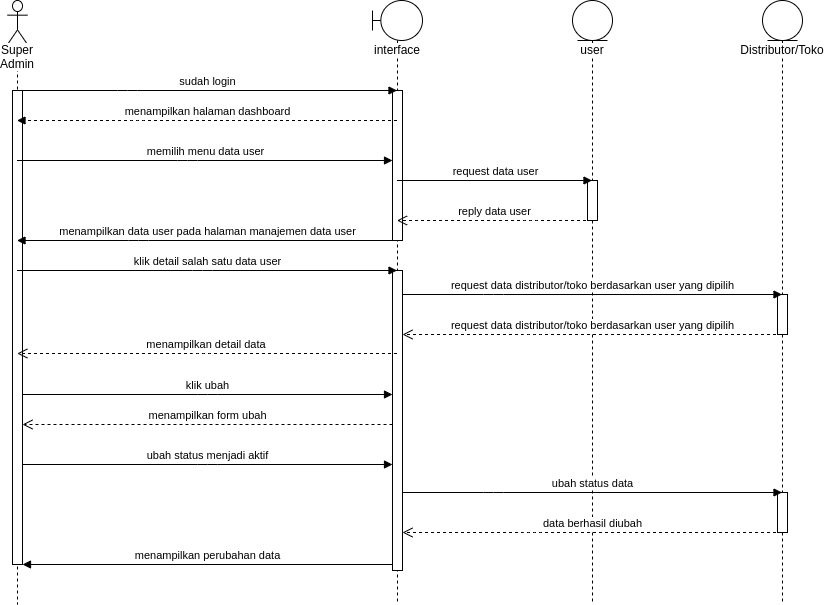

The diagram above was exported from draw.io. Its source (the exported page's mxGraphModel, read from the mxfile embedded in the PNG):
<mxGraphModel dx="1807" dy="745" grid="1" gridSize="10" guides="1" tooltips="1" connect="1" arrows="1" fold="1" page="1" pageScale="1" pageWidth="850" pageHeight="1100" math="0" shadow="0">
  <root>
    <mxCell id="MsVSYFqB0X_X2VHvQF_T-0" />
    <mxCell id="MsVSYFqB0X_X2VHvQF_T-1" parent="MsVSYFqB0X_X2VHvQF_T-0" />
    <mxCell id="Iwpnnvye3gVjslh32a0--10" value="Super Admin" style="shape=umlLifeline;participant=umlActor;perimeter=lifelinePerimeter;whiteSpace=wrap;html=1;container=1;collapsible=0;recursiveResize=0;verticalAlign=top;spacingTop=36;labelBackgroundColor=#ffffff;outlineConnect=0;strokeWidth=1;size=44;" parent="MsVSYFqB0X_X2VHvQF_T-1" vertex="1">
      <mxGeometry x="28" y="60" width="20" height="604" as="geometry" />
    </mxCell>
    <mxCell id="Iwpnnvye3gVjslh32a0--11" value="interface" style="shape=umlLifeline;participant=umlBoundary;perimeter=lifelinePerimeter;whiteSpace=wrap;html=1;container=1;collapsible=0;recursiveResize=0;verticalAlign=top;spacingTop=36;labelBackgroundColor=#ffffff;outlineConnect=0;strokeWidth=1;" parent="MsVSYFqB0X_X2VHvQF_T-1" vertex="1">
      <mxGeometry x="393" y="60" width="50" height="604" as="geometry" />
    </mxCell>
    <mxCell id="Iwpnnvye3gVjslh32a0--12" value="" style="html=1;points=[];perimeter=orthogonalPerimeter;strokeWidth=1;" parent="Iwpnnvye3gVjslh32a0--11" vertex="1">
      <mxGeometry x="20" y="270" width="10" height="300" as="geometry" />
    </mxCell>
    <mxCell id="Iwpnnvye3gVjslh32a0--13" value="user" style="shape=umlLifeline;participant=umlEntity;perimeter=lifelinePerimeter;whiteSpace=wrap;html=1;container=1;collapsible=0;recursiveResize=0;verticalAlign=top;spacingTop=36;labelBackgroundColor=#ffffff;outlineConnect=0;strokeWidth=1;size=40;" parent="MsVSYFqB0X_X2VHvQF_T-1" vertex="1">
      <mxGeometry x="593" y="60" width="40" height="604" as="geometry" />
    </mxCell>
    <mxCell id="Iwpnnvye3gVjslh32a0--14" value="" style="html=1;points=[];perimeter=orthogonalPerimeter;strokeWidth=1;" parent="Iwpnnvye3gVjslh32a0--13" vertex="1">
      <mxGeometry x="15" y="180" width="10" height="40" as="geometry" />
    </mxCell>
    <mxCell id="Iwpnnvye3gVjslh32a0--18" value="" style="html=1;points=[];perimeter=orthogonalPerimeter;strokeWidth=1;" parent="MsVSYFqB0X_X2VHvQF_T-1" vertex="1">
      <mxGeometry x="33" y="150" width="10" height="474" as="geometry" />
    </mxCell>
    <mxCell id="Iwpnnvye3gVjslh32a0--19" value="" style="html=1;points=[];perimeter=orthogonalPerimeter;strokeWidth=1;" parent="MsVSYFqB0X_X2VHvQF_T-1" vertex="1">
      <mxGeometry x="413" y="150" width="10" height="150" as="geometry" />
    </mxCell>
    <mxCell id="Iwpnnvye3gVjslh32a0--20" value="memilih menu data user" style="html=1;verticalAlign=bottom;startArrow=none;endArrow=block;startSize=8;startFill=0;" parent="MsVSYFqB0X_X2VHvQF_T-1" target="Iwpnnvye3gVjslh32a0--19" edge="1">
      <mxGeometry relative="1" as="geometry">
        <mxPoint x="37.5" y="220" as="sourcePoint" />
        <Array as="points">
          <mxPoint x="208" y="220" />
        </Array>
      </mxGeometry>
    </mxCell>
    <mxCell id="Iwpnnvye3gVjslh32a0--21" value="request data user" style="html=1;verticalAlign=bottom;startArrow=none;endArrow=block;startSize=8;startFill=0;" parent="MsVSYFqB0X_X2VHvQF_T-1" target="Iwpnnvye3gVjslh32a0--13" edge="1">
      <mxGeometry relative="1" as="geometry">
        <mxPoint x="417.5000000000002" y="240" as="sourcePoint" />
        <Array as="points">
          <mxPoint x="508.5" y="240" />
        </Array>
        <mxPoint x="648" y="240" as="targetPoint" />
      </mxGeometry>
    </mxCell>
    <mxCell id="Iwpnnvye3gVjslh32a0--22" value="reply data user" style="html=1;verticalAlign=bottom;endArrow=open;dashed=1;endSize=8;" parent="MsVSYFqB0X_X2VHvQF_T-1" source="Iwpnnvye3gVjslh32a0--13" edge="1">
      <mxGeometry relative="1" as="geometry">
        <mxPoint x="648" y="280" as="sourcePoint" />
        <mxPoint x="417.5000000000002" y="280" as="targetPoint" />
        <Array as="points">
          <mxPoint x="548.5" y="280" />
        </Array>
      </mxGeometry>
    </mxCell>
    <mxCell id="Iwpnnvye3gVjslh32a0--23" value="menampilkan halaman dashboard" style="html=1;verticalAlign=bottom;endArrow=block;dashed=1;" parent="MsVSYFqB0X_X2VHvQF_T-1" edge="1">
      <mxGeometry width="80" relative="1" as="geometry">
        <mxPoint x="417.5000000000002" y="180" as="sourcePoint" />
        <mxPoint x="37.5" y="180" as="targetPoint" />
        <Array as="points">
          <mxPoint x="158" y="180" />
        </Array>
      </mxGeometry>
    </mxCell>
    <mxCell id="Iwpnnvye3gVjslh32a0--24" value="menampilkan data user pada halaman manajemen data user" style="html=1;verticalAlign=bottom;endArrow=block;" parent="MsVSYFqB0X_X2VHvQF_T-1" edge="1">
      <mxGeometry width="80" relative="1" as="geometry">
        <mxPoint x="417.5000000000002" y="300" as="sourcePoint" />
        <mxPoint x="37.5" y="300" as="targetPoint" />
        <Array as="points">
          <mxPoint x="159" y="300" />
        </Array>
      </mxGeometry>
    </mxCell>
    <mxCell id="Iwpnnvye3gVjslh32a0--25" value="sudah login" style="html=1;verticalAlign=bottom;startArrow=none;startFill=0;endArrow=block;startSize=8;" parent="MsVSYFqB0X_X2VHvQF_T-1" edge="1">
      <mxGeometry width="60" relative="1" as="geometry">
        <mxPoint x="37.5" y="150.0000000000001" as="sourcePoint" />
        <mxPoint x="417.5000000000002" y="150.0000000000001" as="targetPoint" />
        <Array as="points">
          <mxPoint x="148" y="150" />
        </Array>
      </mxGeometry>
    </mxCell>
    <mxCell id="Iwpnnvye3gVjslh32a0--26" value="klik detail salah satu data user" style="html=1;verticalAlign=bottom;endArrow=block;" parent="MsVSYFqB0X_X2VHvQF_T-1" source="Iwpnnvye3gVjslh32a0--10" target="Iwpnnvye3gVjslh32a0--11" edge="1">
      <mxGeometry width="80" relative="1" as="geometry">
        <mxPoint x="33" y="580" as="sourcePoint" />
        <mxPoint x="113" y="580" as="targetPoint" />
        <Array as="points">
          <mxPoint x="223" y="330" />
        </Array>
      </mxGeometry>
    </mxCell>
    <mxCell id="Iwpnnvye3gVjslh32a0--27" value="menampilkan detail data&amp;nbsp;" style="html=1;verticalAlign=bottom;endArrow=open;dashed=1;endSize=8;" parent="MsVSYFqB0X_X2VHvQF_T-1" edge="1">
      <mxGeometry relative="1" as="geometry">
        <mxPoint x="417.5" y="413" as="sourcePoint" />
        <mxPoint x="37.810344827586164" y="413" as="targetPoint" />
        <Array as="points">
          <mxPoint x="223" y="413" />
        </Array>
      </mxGeometry>
    </mxCell>
    <mxCell id="Iwpnnvye3gVjslh32a0--39" value="Distributor/Toko" style="shape=umlLifeline;participant=umlEntity;perimeter=lifelinePerimeter;whiteSpace=wrap;html=1;container=1;collapsible=0;recursiveResize=0;verticalAlign=top;spacingTop=36;labelBackgroundColor=#ffffff;outlineConnect=0;strokeWidth=1;size=40;" parent="MsVSYFqB0X_X2VHvQF_T-1" vertex="1">
      <mxGeometry x="783" y="60" width="40" height="604" as="geometry" />
    </mxCell>
    <mxCell id="Iwpnnvye3gVjslh32a0--40" value="" style="html=1;points=[];perimeter=orthogonalPerimeter;strokeWidth=1;" parent="Iwpnnvye3gVjslh32a0--39" vertex="1">
      <mxGeometry x="15" y="294" width="10" height="40" as="geometry" />
    </mxCell>
    <mxCell id="Iwpnnvye3gVjslh32a0--42" value="request data distributor/toko berdasarkan user yang dipilih" style="html=1;verticalAlign=bottom;startArrow=none;endArrow=block;startSize=8;startFill=0;" parent="MsVSYFqB0X_X2VHvQF_T-1" target="Iwpnnvye3gVjslh32a0--39" edge="1">
      <mxGeometry relative="1" as="geometry">
        <mxPoint x="423.0000000000002" y="354" as="sourcePoint" />
        <Array as="points">
          <mxPoint x="514" y="354" />
        </Array>
        <mxPoint x="818" y="354" as="targetPoint" />
      </mxGeometry>
    </mxCell>
    <mxCell id="Iwpnnvye3gVjslh32a0--43" value="request data distributor/toko berdasarkan user yang dipilih" style="html=1;verticalAlign=bottom;endArrow=open;dashed=1;endSize=8;" parent="MsVSYFqB0X_X2VHvQF_T-1" source="Iwpnnvye3gVjslh32a0--39" edge="1">
      <mxGeometry relative="1" as="geometry">
        <mxPoint x="818" y="394" as="sourcePoint" />
        <mxPoint x="423.0000000000002" y="394" as="targetPoint" />
        <Array as="points">
          <mxPoint x="554" y="394" />
        </Array>
      </mxGeometry>
    </mxCell>
    <mxCell id="Iwpnnvye3gVjslh32a0--44" value="klik ubah" style="html=1;verticalAlign=bottom;endArrow=block;" parent="MsVSYFqB0X_X2VHvQF_T-1" source="Iwpnnvye3gVjslh32a0--18" target="Iwpnnvye3gVjslh32a0--12" edge="1">
      <mxGeometry width="80" relative="1" as="geometry">
        <mxPoint x="43.00034482758616" y="454" as="sourcePoint" />
        <mxPoint x="422.69000000000005" y="454" as="targetPoint" />
        <Array as="points">
          <mxPoint x="228.19" y="454" />
        </Array>
      </mxGeometry>
    </mxCell>
    <mxCell id="Iwpnnvye3gVjslh32a0--45" value="menampilkan form ubah" style="html=1;verticalAlign=bottom;endArrow=open;dashed=1;endSize=8;" parent="MsVSYFqB0X_X2VHvQF_T-1" source="Iwpnnvye3gVjslh32a0--12" target="Iwpnnvye3gVjslh32a0--18" edge="1">
      <mxGeometry relative="1" as="geometry">
        <mxPoint x="413" y="484" as="sourcePoint" />
        <mxPoint x="33.310344827586164" y="484" as="targetPoint" />
        <Array as="points">
          <mxPoint x="218.5" y="484" />
        </Array>
      </mxGeometry>
    </mxCell>
    <mxCell id="Iwpnnvye3gVjslh32a0--46" value="ubah status menjadi aktif" style="html=1;verticalAlign=bottom;endArrow=block;" parent="MsVSYFqB0X_X2VHvQF_T-1" edge="1">
      <mxGeometry width="80" relative="1" as="geometry">
        <mxPoint x="43" y="524" as="sourcePoint" />
        <mxPoint x="413" y="524" as="targetPoint" />
        <Array as="points">
          <mxPoint x="228.19" y="524" />
        </Array>
      </mxGeometry>
    </mxCell>
    <mxCell id="Iwpnnvye3gVjslh32a0--48" value="" style="html=1;points=[];perimeter=orthogonalPerimeter;strokeWidth=1;" parent="MsVSYFqB0X_X2VHvQF_T-1" vertex="1">
      <mxGeometry x="798" y="552" width="10" height="40" as="geometry" />
    </mxCell>
    <mxCell id="Iwpnnvye3gVjslh32a0--49" value="ubah status data" style="html=1;verticalAlign=bottom;startArrow=none;endArrow=block;startSize=8;startFill=0;" parent="MsVSYFqB0X_X2VHvQF_T-1" target="Iwpnnvye3gVjslh32a0--39" edge="1">
      <mxGeometry relative="1" as="geometry">
        <mxPoint x="423" y="552" as="sourcePoint" />
        <Array as="points">
          <mxPoint x="514" y="552" />
        </Array>
        <mxPoint x="952.5" y="552" as="targetPoint" />
      </mxGeometry>
    </mxCell>
    <mxCell id="Iwpnnvye3gVjslh32a0--50" value="data berhasil diubah" style="html=1;verticalAlign=bottom;endArrow=open;dashed=1;endSize=8;" parent="MsVSYFqB0X_X2VHvQF_T-1" source="Iwpnnvye3gVjslh32a0--39" edge="1">
      <mxGeometry relative="1" as="geometry">
        <mxPoint x="952.5" y="592" as="sourcePoint" />
        <mxPoint x="423" y="592" as="targetPoint" />
        <Array as="points">
          <mxPoint x="554" y="592" />
        </Array>
      </mxGeometry>
    </mxCell>
    <mxCell id="Iwpnnvye3gVjslh32a0--52" value="menampilkan perubahan data" style="html=1;verticalAlign=bottom;endArrow=block;" parent="MsVSYFqB0X_X2VHvQF_T-1" source="Iwpnnvye3gVjslh32a0--12" target="Iwpnnvye3gVjslh32a0--18" edge="1">
      <mxGeometry width="80" relative="1" as="geometry">
        <mxPoint x="423.0000000000002" y="624.0000000000001" as="sourcePoint" />
        <mxPoint x="43" y="624.0000000000001" as="targetPoint" />
        <Array as="points">
          <mxPoint x="164.5" y="624" />
        </Array>
      </mxGeometry>
    </mxCell>
  </root>
</mxGraphModel>